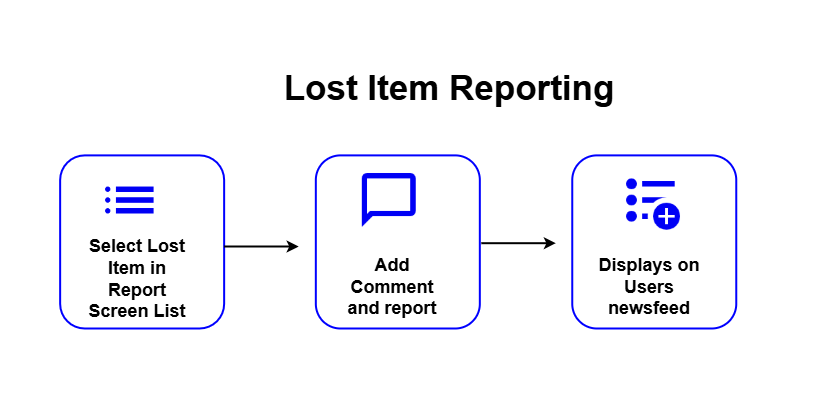

The diagram above was exported from draw.io. Its source (the exported page's mxGraphModel, read from the mxfile embedded in the PNG):
<mxGraphModel dx="3156" dy="886" grid="1" gridSize="10" guides="1" tooltips="1" connect="1" arrows="1" fold="1" page="1" pageScale="1" pageWidth="850" pageHeight="1100" math="0" shadow="0">
  <root>
    <mxCell id="0" />
    <mxCell id="1" parent="0" />
    <mxCell id="l2HcCVxARVXxCj7qNIxS-51" value="" style="rounded=0;whiteSpace=wrap;html=1;strokeWidth=2;strokeColor=none;container=0;" parent="1" vertex="1">
      <mxGeometry x="-1690" y="20" width="819.9999999999997" height="409.99999999999994" as="geometry" />
    </mxCell>
    <mxCell id="rl-aHDrx9A-hy9xb9kqp-4" value="Lost Item Reporting" style="text;strokeColor=none;align=center;fillColor=none;html=1;verticalAlign=middle;whiteSpace=wrap;rounded=0;fontSize=35;fontStyle=1;container=0;" parent="1" vertex="1">
      <mxGeometry x="-1421.64" y="92.89" width="361.64" height="27.33" as="geometry" />
    </mxCell>
    <mxCell id="jKl8f6SgN99Avs6t1Lu8-1" value="" style="rounded=1;whiteSpace=wrap;html=1;fillColor=none;strokeColor=#0000FF;strokeWidth=2;container=0;" vertex="1" parent="1">
      <mxGeometry x="-1630.3636363636365" y="174.8888888888889" width="164" height="173.11111111111106" as="geometry" />
    </mxCell>
    <mxCell id="jKl8f6SgN99Avs6t1Lu8-25" value="Select Lost Item in Report Screen List" style="text;html=1;align=center;verticalAlign=middle;whiteSpace=wrap;rounded=0;fontSize=18;fontStyle=1;container=0;" vertex="1" parent="1">
      <mxGeometry x="-1609.490909090909" y="276.02222222222224" width="111.81818181818178" height="45.55555555555555" as="geometry" />
    </mxCell>
    <mxCell id="jKl8f6SgN99Avs6t1Lu8-31" value="" style="shape=image;verticalLabelPosition=bottom;labelBackgroundColor=default;verticalAlign=top;aspect=fixed;imageAspect=0;image=data:image/png,(base64 omitted: 868 chars);container=0;" vertex="1" parent="1">
      <mxGeometry x="-1593.090909090909" y="187.64444444444445" width="64.74805194805192" height="64.74805194805192" as="geometry" />
    </mxCell>
    <mxCell id="jKl8f6SgN99Avs6t1Lu8-38" value="" style="endArrow=classic;html=1;rounded=0;strokeWidth=2;" edge="1" parent="1">
      <mxGeometry width="50" height="50" relative="1" as="geometry">
        <mxPoint x="-1466.3636363636365" y="266" as="sourcePoint" />
        <mxPoint x="-1391.818181818182" y="266" as="targetPoint" />
      </mxGeometry>
    </mxCell>
    <mxCell id="jKl8f6SgN99Avs6t1Lu8-42" value="" style="endArrow=classic;html=1;rounded=0;strokeWidth=2;" edge="1" parent="1">
      <mxGeometry width="50" height="50" relative="1" as="geometry">
        <mxPoint x="-1209.1818181818182" y="262.7017777777778" as="sourcePoint" />
        <mxPoint x="-1134.6363636363637" y="262.7017777777778" as="targetPoint" />
      </mxGeometry>
    </mxCell>
    <mxCell id="jKl8f6SgN99Avs6t1Lu8-26" value="" style="rounded=1;whiteSpace=wrap;html=1;fillColor=none;strokeColor=#0000FF;strokeWidth=2;container=0;" vertex="1" parent="1">
      <mxGeometry x="-1374.6727272727273" y="174.8888888888889" width="164" height="173.11111111111106" as="geometry" />
    </mxCell>
    <mxCell id="jKl8f6SgN99Avs6t1Lu8-28" value="Add Comment and report" style="text;html=1;align=center;verticalAlign=middle;whiteSpace=wrap;rounded=0;fontSize=18;fontStyle=1;container=0;" vertex="1" parent="1">
      <mxGeometry x="-1353.8000000000002" y="293.33333333333337" width="111.81818181818178" height="27.33333333333333" as="geometry" />
    </mxCell>
    <mxCell id="jKl8f6SgN99Avs6t1Lu8-32" value="" style="shape=image;verticalLabelPosition=bottom;labelBackgroundColor=default;verticalAlign=top;aspect=fixed;imageAspect=0;image=data:image/png,(base64 omitted: 1004 chars);container=0;" vertex="1" parent="1">
      <mxGeometry x="-1333.6727272727273" y="187.64444444444447" width="64.74805194805192" height="64.74805194805192" as="geometry" />
    </mxCell>
    <mxCell id="jKl8f6SgN99Avs6t1Lu8-33" value="" style="shape=image;verticalLabelPosition=bottom;labelBackgroundColor=default;verticalAlign=top;aspect=fixed;imageAspect=0;image=data:image/png,(base64 omitted: 1756 chars);container=0;" vertex="1" parent="1">
      <mxGeometry x="-1072.0181818181818" y="187.64444444444447" width="64.74805194805192" height="64.74805194805192" as="geometry" />
    </mxCell>
    <mxCell id="jKl8f6SgN99Avs6t1Lu8-34" value="" style="rounded=1;whiteSpace=wrap;html=1;fillColor=none;strokeColor=#0000FF;strokeWidth=2;container=0;" vertex="1" parent="1">
      <mxGeometry x="-1118.2363636363636" y="174.8888888888889" width="164" height="173.11111111111106" as="geometry" />
    </mxCell>
    <mxCell id="jKl8f6SgN99Avs6t1Lu8-35" value="Displays on Users newsfeed" style="text;html=1;align=center;verticalAlign=middle;whiteSpace=wrap;rounded=0;fontSize=18;fontStyle=1;container=0;" vertex="1" parent="1">
      <mxGeometry x="-1097.3636363636365" y="293.33333333333337" width="111.81818181818178" height="27.33333333333333" as="geometry" />
    </mxCell>
  </root>
</mxGraphModel>